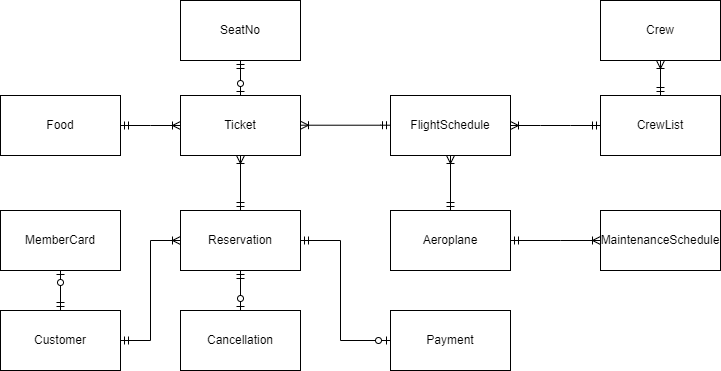

The diagram above was exported from draw.io. Its source (the exported page's mxGraphModel, read from the mxfile embedded in the PNG):
<mxGraphModel dx="3186" dy="-405" grid="1" gridSize="10" guides="1" tooltips="1" connect="1" arrows="1" fold="1" page="1" pageScale="1" pageWidth="850" pageHeight="1100" math="0" shadow="0">
  <root>
    <mxCell id="0" />
    <mxCell id="1" parent="0" />
    <mxCell id="ZUchDEQCDen4BUzSbDTl-1" value="Customer" style="rounded=0;whiteSpace=wrap;html=1;" parent="1" vertex="1">
      <mxGeometry x="-1130" y="2340" width="120" height="60" as="geometry" />
    </mxCell>
    <mxCell id="ZUchDEQCDen4BUzSbDTl-2" value="MemberCard" style="rounded=0;whiteSpace=wrap;html=1;" parent="1" vertex="1">
      <mxGeometry x="-1130" y="2240" width="120" height="60" as="geometry" />
    </mxCell>
    <mxCell id="ZUchDEQCDen4BUzSbDTl-3" value="Reservation" style="rounded=0;whiteSpace=wrap;html=1;" parent="1" vertex="1">
      <mxGeometry x="-950" y="2240" width="120" height="60" as="geometry" />
    </mxCell>
    <mxCell id="ZUchDEQCDen4BUzSbDTl-4" value="" style="fontSize=12;html=1;endArrow=ERoneToMany;startArrow=ERmandOne;rounded=0;entryX=0;entryY=0.5;entryDx=0;entryDy=0;exitX=1;exitY=0.5;exitDx=0;exitDy=0;edgeStyle=orthogonalEdgeStyle;" parent="1" source="ZUchDEQCDen4BUzSbDTl-1" target="ZUchDEQCDen4BUzSbDTl-3" edge="1">
      <mxGeometry width="100" height="100" relative="1" as="geometry">
        <mxPoint x="-950" y="2270" as="sourcePoint" />
        <mxPoint x="-950" y="2330" as="targetPoint" />
      </mxGeometry>
    </mxCell>
    <mxCell id="ZUchDEQCDen4BUzSbDTl-5" value="" style="edgeStyle=orthogonalEdgeStyle;fontSize=12;html=1;endArrow=ERzeroToOne;startArrow=ERmandOne;rounded=0;" parent="1" source="ZUchDEQCDen4BUzSbDTl-1" target="ZUchDEQCDen4BUzSbDTl-2" edge="1">
      <mxGeometry width="100" height="100" relative="1" as="geometry">
        <mxPoint x="-1110" y="2550" as="sourcePoint" />
        <mxPoint x="-1010" y="2450" as="targetPoint" />
      </mxGeometry>
    </mxCell>
    <mxCell id="ZUchDEQCDen4BUzSbDTl-6" value="Ticket" style="rounded=0;whiteSpace=wrap;html=1;" parent="1" vertex="1">
      <mxGeometry x="-950" y="2125" width="120" height="60" as="geometry" />
    </mxCell>
    <mxCell id="ZUchDEQCDen4BUzSbDTl-7" value="" style="edgeStyle=orthogonalEdgeStyle;fontSize=12;html=1;endArrow=ERoneToMany;startArrow=ERmandOne;rounded=0;" parent="1" source="ZUchDEQCDen4BUzSbDTl-3" target="ZUchDEQCDen4BUzSbDTl-6" edge="1">
      <mxGeometry width="100" height="100" relative="1" as="geometry">
        <mxPoint x="-800" y="2560" as="sourcePoint" />
        <mxPoint x="-700" y="2460" as="targetPoint" />
      </mxGeometry>
    </mxCell>
    <mxCell id="ZUchDEQCDen4BUzSbDTl-8" value="SeatNo" style="rounded=0;whiteSpace=wrap;html=1;" parent="1" vertex="1">
      <mxGeometry x="-950" y="2030" width="120" height="60" as="geometry" />
    </mxCell>
    <mxCell id="ZUchDEQCDen4BUzSbDTl-9" value="" style="edgeStyle=orthogonalEdgeStyle;fontSize=12;html=1;endArrow=ERzeroToOne;startArrow=ERmandOne;rounded=0;" parent="1" source="ZUchDEQCDen4BUzSbDTl-8" target="ZUchDEQCDen4BUzSbDTl-6" edge="1">
      <mxGeometry width="100" height="100" relative="1" as="geometry">
        <mxPoint x="-760" y="2130" as="sourcePoint" />
        <mxPoint x="-660" y="2030" as="targetPoint" />
      </mxGeometry>
    </mxCell>
    <mxCell id="ZUchDEQCDen4BUzSbDTl-10" value="" style="edgeStyle=orthogonalEdgeStyle;fontSize=12;html=1;endArrow=ERzeroToOne;startArrow=ERmandOne;rounded=0;" parent="1" source="ZUchDEQCDen4BUzSbDTl-3" target="ZUchDEQCDen4BUzSbDTl-11" edge="1">
      <mxGeometry width="100" height="100" relative="1" as="geometry">
        <mxPoint x="-740" y="2430" as="sourcePoint" />
        <mxPoint x="-640" y="2330" as="targetPoint" />
        <Array as="points">
          <mxPoint x="-790" y="2270" />
          <mxPoint x="-790" y="2370" />
        </Array>
      </mxGeometry>
    </mxCell>
    <mxCell id="ZUchDEQCDen4BUzSbDTl-11" value="Payment" style="rounded=0;whiteSpace=wrap;html=1;" parent="1" vertex="1">
      <mxGeometry x="-740" y="2340" width="120" height="60" as="geometry" />
    </mxCell>
    <mxCell id="ZUchDEQCDen4BUzSbDTl-12" value="FlightSchedule" style="rounded=0;whiteSpace=wrap;html=1;" parent="1" vertex="1">
      <mxGeometry x="-740" y="2125" width="120" height="60" as="geometry" />
    </mxCell>
    <mxCell id="ZUchDEQCDen4BUzSbDTl-14" value="Aeroplane" style="rounded=0;whiteSpace=wrap;html=1;" parent="1" vertex="1">
      <mxGeometry x="-740" y="2240" width="120" height="60" as="geometry" />
    </mxCell>
    <mxCell id="ZUchDEQCDen4BUzSbDTl-15" value="" style="edgeStyle=orthogonalEdgeStyle;fontSize=12;html=1;endArrow=ERoneToMany;startArrow=ERmandOne;rounded=0;" parent="1" source="ZUchDEQCDen4BUzSbDTl-14" target="ZUchDEQCDen4BUzSbDTl-12" edge="1">
      <mxGeometry width="100" height="100" relative="1" as="geometry">
        <mxPoint x="-650" y="2330" as="sourcePoint" />
        <mxPoint x="-550" y="2230" as="targetPoint" />
      </mxGeometry>
    </mxCell>
    <mxCell id="ZUchDEQCDen4BUzSbDTl-16" value="Food" style="rounded=0;whiteSpace=wrap;html=1;" parent="1" vertex="1">
      <mxGeometry x="-1130" y="2125" width="120" height="60" as="geometry" />
    </mxCell>
    <mxCell id="ZUchDEQCDen4BUzSbDTl-18" value="" style="edgeStyle=entityRelationEdgeStyle;fontSize=12;html=1;endArrow=ERoneToMany;startArrow=ERmandOne;rounded=0;" parent="1" source="ZUchDEQCDen4BUzSbDTl-16" target="ZUchDEQCDen4BUzSbDTl-6" edge="1">
      <mxGeometry width="100" height="100" relative="1" as="geometry">
        <mxPoint x="-840" y="2290" as="sourcePoint" />
        <mxPoint x="-740" y="2190" as="targetPoint" />
      </mxGeometry>
    </mxCell>
    <mxCell id="ZUchDEQCDen4BUzSbDTl-21" value="MaintenanceSchedule" style="rounded=0;whiteSpace=wrap;html=1;" parent="1" vertex="1">
      <mxGeometry x="-530" y="2240" width="120" height="60" as="geometry" />
    </mxCell>
    <mxCell id="ZUchDEQCDen4BUzSbDTl-22" value="" style="edgeStyle=orthogonalEdgeStyle;fontSize=12;html=1;endArrow=ERoneToMany;startArrow=ERmandOne;rounded=0;" parent="1" source="ZUchDEQCDen4BUzSbDTl-14" target="ZUchDEQCDen4BUzSbDTl-21" edge="1">
      <mxGeometry width="100" height="100" relative="1" as="geometry">
        <mxPoint x="-410" y="2440" as="sourcePoint" />
        <mxPoint x="-310" y="2340" as="targetPoint" />
        <Array as="points">
          <mxPoint x="-570" y="2270" />
          <mxPoint x="-570" y="2270" />
        </Array>
      </mxGeometry>
    </mxCell>
    <mxCell id="ZUchDEQCDen4BUzSbDTl-27" value="CrewList" style="rounded=0;whiteSpace=wrap;html=1;" parent="1" vertex="1">
      <mxGeometry x="-530" y="2125" width="120" height="60" as="geometry" />
    </mxCell>
    <mxCell id="GjAaIWsyfW2Cs2hWnbIV-7" value="Crew" style="rounded=0;whiteSpace=wrap;html=1;" parent="1" vertex="1">
      <mxGeometry x="-530" y="2030" width="120" height="60" as="geometry" />
    </mxCell>
    <mxCell id="GjAaIWsyfW2Cs2hWnbIV-11" value="" style="edgeStyle=entityRelationEdgeStyle;fontSize=12;html=1;endArrow=ERoneToMany;startArrow=ERmandOne;rounded=0;" parent="1" source="ZUchDEQCDen4BUzSbDTl-27" target="ZUchDEQCDen4BUzSbDTl-12" edge="1">
      <mxGeometry width="100" height="100" relative="1" as="geometry">
        <mxPoint x="-630" y="2230" as="sourcePoint" />
        <mxPoint x="-530" y="2130" as="targetPoint" />
      </mxGeometry>
    </mxCell>
    <mxCell id="GjAaIWsyfW2Cs2hWnbIV-15" value="" style="edgeStyle=orthogonalEdgeStyle;fontSize=12;html=1;endArrow=ERoneToMany;startArrow=ERmandOne;rounded=0;" parent="1" source="ZUchDEQCDen4BUzSbDTl-27" target="GjAaIWsyfW2Cs2hWnbIV-7" edge="1">
      <mxGeometry width="100" height="100" relative="1" as="geometry">
        <mxPoint x="-340" y="2360" as="sourcePoint" />
        <mxPoint x="-240" y="2260" as="targetPoint" />
      </mxGeometry>
    </mxCell>
    <mxCell id="GjAaIWsyfW2Cs2hWnbIV-17" value="" style="edgeStyle=elbowEdgeStyle;fontSize=12;html=1;endArrow=ERoneToMany;startArrow=ERmandOne;rounded=0;" parent="1" source="ZUchDEQCDen4BUzSbDTl-12" target="ZUchDEQCDen4BUzSbDTl-6" edge="1">
      <mxGeometry width="100" height="100" relative="1" as="geometry">
        <mxPoint x="-740" y="2154.71" as="sourcePoint" />
        <mxPoint x="-830" y="2154.71" as="targetPoint" />
        <Array as="points">
          <mxPoint x="-750" y="2154.71" />
        </Array>
      </mxGeometry>
    </mxCell>
    <mxCell id="fIPEV_O8xJB05UGU2N4q-2" value="Cancellation" style="rounded=0;whiteSpace=wrap;html=1;" parent="1" vertex="1">
      <mxGeometry x="-950" y="2340" width="120" height="60" as="geometry" />
    </mxCell>
    <mxCell id="fIPEV_O8xJB05UGU2N4q-3" value="" style="edgeStyle=orthogonalEdgeStyle;fontSize=12;html=1;endArrow=ERzeroToOne;startArrow=ERmandOne;rounded=0;" parent="1" source="ZUchDEQCDen4BUzSbDTl-3" target="fIPEV_O8xJB05UGU2N4q-2" edge="1">
      <mxGeometry width="100" height="100" relative="1" as="geometry">
        <mxPoint x="-820" y="2420" as="sourcePoint" />
        <mxPoint x="-730" y="2420" as="targetPoint" />
      </mxGeometry>
    </mxCell>
  </root>
</mxGraphModel>